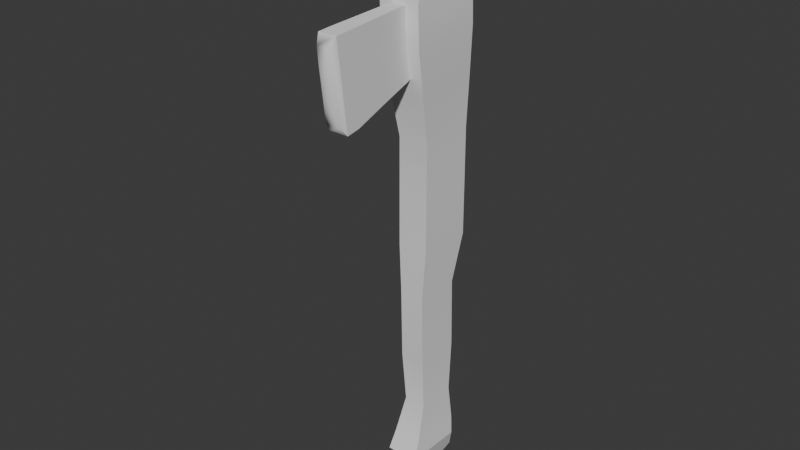# Source: Stone_Axe.blend  (saved by Blender 4.3.34; exported with 4.5.12 LTS)
import bpy
from mathutils import Matrix  # noqa: F401  (used for matrix-valued properties, if any)

bpy.ops.wm.read_factory_settings(use_empty=True)
scene = bpy.context.scene
scene.name = 'Scene'

# ---- collections
col_collection = bpy.data.collections.new('Collection'); scene.collection.children.link(col_collection)

# ---- node groups
ng_smooth_by_angle = bpy.data.node_groups.new('Smooth by Angle', 'GeometryNodeTree')
_s = ng_smooth_by_angle.interface.new_socket(name='Mesh', in_out='OUTPUT', socket_type='NodeSocketGeometry')
_s = ng_smooth_by_angle.interface.new_socket(name='Mesh', in_out='INPUT', socket_type='NodeSocketGeometry')
_s = ng_smooth_by_angle.interface.new_socket(name='Angle', in_out='INPUT', socket_type='NodeSocketFloat')
_s.subtype = 'ANGLE'
_s.default_value = 0.5236
_s.min_value = 0.0
_s.max_value = 3.142
_s.description = 'Maximum face angle for smooth edges'
_s = ng_smooth_by_angle.interface.new_socket(name='Ignore Sharpness', in_out='INPUT', socket_type='NodeSocketBool')
_s.force_non_field = True
ng_smooth_by_angle.description = 'Set the sharpness of mesh edges based on the angle between the neighboring faces'
ng_smooth_by_angle.is_modifier = True
_N = ng_smooth_by_angle.nodes; _L = ng_smooth_by_angle.links
n0 = _N.new('GeometryNodeSetShadeSmooth'); n0.name = 'Set Shade Smooth'; n0.location = (120, -80)
n0.domain = 'EDGE'
n1 = _N.new('GeometryNodeSetShadeSmooth'); n1.name = 'Set Shade Smooth.001'; n1.location = (300, -80)
n2 = _N.new('NodeGroupOutput'); n2.name = 'Group Output'; n2.location = (480, -80)
n3 = _N.new('GeometryNodeInputMeshEdgeAngle'); n3.name = 'Edge Angle'; n3.location = (-440, -240)
n4 = _N.new('NodeGroupInput'); n4.name = 'Group Input'; n4.location = (-80, -80)
n5 = _N.new('GeometryNodeInputEdgeSmooth'); n5.name = 'Is Edge Smooth'; n5.location = (-260, -120)
n6 = _N.new('GeometryNodeInputShadeSmooth'); n6.name = 'Is Shade Smooth'; n6.location = (-440, -397)
n7 = _N.new('FunctionNodeCompare'); n7.name = 'Compare'; n7.location = (-260, -260)
n7.operation = 'LESS_EQUAL'
n7.inputs[6].default_value = (0.0, 0.0, 0.0, 0.0)
n7.inputs[7].default_value = (0.0, 0.0, 0.0, 0.0)
n8 = _N.new('FunctionNodeBooleanMath'); n8.name = 'Boolean Math.001'; n8.location = (-80, -260)
n9 = _N.new('NodeGroupInput'); n9.name = 'Group Input.001'; n9.location = (-440, -329)
n10 = _N.new('NodeGroupInput'); n10.name = 'Group Input.002'; n10.location = (-259, -189)
n11 = _N.new('FunctionNodeBooleanMath'); n11.name = 'Boolean Math'; n11.location = (-80, -149)
n11.operation = 'OR'
n12 = _N.new('FunctionNodeBooleanMath'); n12.name = 'Boolean Math.002'; n12.location = (-260, -380)
n12.operation = 'OR'
n13 = _N.new('NodeGroupInput'); n13.name = 'Group Input.003'; n13.location = (-440, -460)
_L.new(n3.outputs[0], n7.inputs[0])
_L.new(n1.outputs[0], n2.inputs[0])
_L.new(n9.outputs[1], n7.inputs[1])
_L.new(n7.outputs[0], n8.inputs[0])
_L.new(n4.outputs[0], n0.inputs[0])
_L.new(n0.outputs[0], n1.inputs[0])
_L.new(n8.outputs[0], n0.inputs[2])
_L.new(n10.outputs[2], n11.inputs[1])
_L.new(n5.outputs[0], n11.inputs[0])
_L.new(n11.outputs[0], n0.inputs[1])
_L.new(n13.outputs[2], n12.inputs[1])
_L.new(n6.outputs[0], n12.inputs[0])
_L.new(n12.outputs[0], n8.inputs[1])
n2.is_active_output = True

# ---- world
world_world = bpy.data.worlds.new('World'); scene.world = world_world
world_world.use_nodes = True; world_world.node_tree.nodes.clear()
_N = world_world.node_tree.nodes; _L = world_world.node_tree.links
n0 = _N.new('ShaderNodeOutputWorld'); n0.name = 'World Output'; n0.location = (300, 300)
n1 = _N.new('ShaderNodeBackground'); n1.name = 'Background'; n1.location = (10, 300)
n1.inputs[0].default_value = (0.05088, 0.05088, 0.05088, 1.0)
_L.new(n1.outputs[0], n0.inputs[0])
n0.is_active_output = True
world_world.color = (0.05088, 0.05088, 0.05088)
world_world.sun_shadow_jitter_overblur = 0.0

# ---- meshes
me_cube_001 = bpy.data.meshes.new('Cube.001')
me_cube_001.from_pydata([(-1.0, -1.0, -1.0), (-1.0, -1.0, 1.0), (-1.0, 1.0, -1.0), (-1.0, 1.0, 1.0), (1.0, -1.0, -1.0), (1.0, -1.0, 1.0), (1.0, 1.0, -1.0), (1.0, 1.0, 1.0), (-0.8122, 0.5872, -2.729), (-0.8122, -1.037, -2.729), (0.8122, 0.5872, -2.729), (0.8122, -1.037, -2.729), (-0.8122, 0.6441, -5.246), (-0.8122, -0.9803, -5.246), (0.8122, 0.6441, -5.246), (0.8122, -0.9803, -5.246), (-0.7173, 0.606, -7.164), (-0.7173, -0.8286, -7.164), (0.7173, 0.606, -7.164), (0.7173, -0.8286, -7.164), (-0.9453, 0.6493, -8.414), (-0.9453, -1.241, -8.414), (0.9453, 0.6493, -8.414), (0.9453, -1.241, -8.414), (-1.061, 0.5948, -9.068), (-1.061, -1.528, -9.068), (1.061, 0.5948, -9.068), (1.061, -1.528, -9.068), (-0.6037, 0.821, -9.8), (-0.6037, -0.3332, -10.15), (0.6037, 0.821, -9.8), (0.6037, -0.3332, -10.15), (-1.0, -1.0, 2.833), (-1.0, 1.0, 2.833), (1.0, 1.0, 2.833), (1.0, -1.0, 2.833), (-1.169, -1.333, 4.471), (-1.169, 0.9921, 4.719), (1.169, 0.9921, 4.719), (1.169, -1.333, 4.471), (-1.31, -1.637, 5.992), (-1.31, 0.9679, 6.27), (1.31, 0.9679, 6.27), (1.31, -1.637, 5.992), (-1.31, -1.702, 7.407), (-1.31, 0.9023, 7.685), (1.31, 0.9023, 7.685), (1.31, -1.702, 7.407), (-0.9562, -1.096, 8.753), (-0.9562, 0.8053, 8.956), (0.9562, 0.8053, 8.956), (0.9562, -1.096, 8.753), (-0.7685, -0.7639, 9.581), (-0.7685, 0.7644, 9.744), (0.7685, 0.7644, 9.744), (0.7685, -0.7639, 9.581), (-0.4839, -0.5483, 10.24), (-0.4839, 0.414, 10.35), (0.4839, 0.414, 10.35), (0.4839, -0.5483, 10.24), (-0.2811, -0.3587, 10.38), (-0.2811, 0.2004, 10.44), (0.2811, 0.2004, 10.44), (0.2811, -0.3587, 10.38)], [], [(0, 1, 3, 2), (2, 3, 7, 6), (6, 7, 5, 4), (4, 5, 1, 0), (2, 6, 10, 8), (3, 1, 32, 33), (11, 9, 13, 15), (0, 2, 8, 9), (6, 4, 11, 10), (4, 0, 9, 11), (14, 15, 19, 18), (8, 10, 14, 12), (10, 11, 15, 14), (9, 8, 12, 13), (17, 16, 20, 21), (13, 12, 16, 17), (15, 13, 17, 19), (12, 14, 18, 16), (23, 21, 25, 27), (19, 17, 21, 23), (16, 18, 22, 20), (18, 19, 23, 22), (26, 27, 31, 30), (20, 22, 26, 24), (22, 23, 27, 26), (21, 20, 24, 25), (28, 30, 31, 29), (25, 24, 28, 29), (27, 25, 29, 31), (24, 26, 30, 28), (34, 33, 37, 38), (1, 5, 35, 32), (7, 3, 33, 34), (5, 7, 34, 35), (39, 38, 42, 43), (35, 34, 38, 39), (33, 32, 36, 37), (32, 35, 39, 36), (40, 43, 47, 44), (37, 36, 40, 41), (36, 39, 43, 40), (38, 37, 41, 42), (47, 46, 50, 51), (42, 41, 45, 46), (43, 42, 46, 47), (41, 40, 44, 45), (51, 50, 54, 55), (45, 44, 48, 49), (44, 47, 51, 48), (46, 45, 49, 50), (52, 55, 59, 56), (49, 48, 52, 53), (48, 51, 55, 52), (50, 49, 53, 54), (59, 58, 62, 63), (54, 53, 57, 58), (55, 54, 58, 59), (53, 52, 56, 57), (62, 61, 60, 63), (57, 56, 60, 61), (56, 59, 63, 60), (58, 57, 61, 62)])
me_cube_001.polygons.foreach_set('use_smooth', [True] * 62)
_uv = me_cube_001.uv_layers.new(name='UVMap')
_uv.uv.foreach_set('vector', [0.02992, 0.5537, 0.03095, 0.4562, 0.1286, 0.4572, 0.1276, 0.5548, 0.4033, 0.5547, 0.4033, 0.4572, 0.501, 0.4572, 0.501, 0.5547, 0.1327, 0.5548, 0.1317, 0.4572, 0.2293, 0.4562, 0.2304, 0.5537, 0.2754, 0.5483, 0.2754, 0.4512, 0.3731, 0.4512, 0.3731, 0.5483, 0.4033, 0.5547, 0.501, 0.5547, 0.4918, 0.6379, 0.4125, 0.6379, 0.1286, 0.4572, 0.03095, 0.4562, 0.0319, 0.3667, 0.1295, 0.3678, 0.2846, 0.6325, 0.3639, 0.6325, 0.3639, 0.7545, 0.2846, 0.7545, 0.02992, 0.5537, 0.1276, 0.5548, 0.1065, 0.6386, 0.0272, 0.6377, 0.1327, 0.5548, 0.2304, 0.5537, 0.2331, 0.6377, 0.1538, 0.6386, 0.2754, 0.5483, 0.3731, 0.5483, 0.3639, 0.6325, 0.2846, 0.6325, 0.1523, 0.7614, 0.2316, 0.7606, 0.2252, 0.8541, 0.1552, 0.8548, 0.4125, 0.6379, 0.4918, 0.6379, 0.4918, 0.7608, 0.4125, 0.7608, 0.1538, 0.6386, 0.2331, 0.6377, 0.2316, 0.7606, 0.1523, 0.7614, 0.0272, 0.6377, 0.1065, 0.6386, 0.108, 0.7614, 0.02867, 0.7606, 0.03508, 0.8541, 0.1051, 0.8548, 0.1066, 0.9162, 0.01431, 0.9152, 0.02867, 0.7606, 0.108, 0.7614, 0.1051, 0.8548, 0.03508, 0.8541, 0.2846, 0.7545, 0.3639, 0.7545, 0.3593, 0.8469, 0.2892, 0.8469, 0.4125, 0.7608, 0.4918, 0.7608, 0.4872, 0.8542, 0.4171, 0.8542, 0.2781, 0.9096, 0.3704, 0.9096, 0.3761, 0.9428, 0.2724, 0.9428, 0.2892, 0.8469, 0.3593, 0.8469, 0.3704, 0.9096, 0.2781, 0.9096, 0.4171, 0.8542, 0.4872, 0.8542, 0.4983, 0.9153, 0.406, 0.9153, 0.1552, 0.8548, 0.2252, 0.8541, 0.246, 0.9152, 0.1537, 0.9162, 0.1567, 0.9483, 0.2603, 0.9472, 0.2026, 1.0, 0.146, 0.9833, 0.406, 0.9153, 0.4983, 0.9153, 0.504, 0.947, 0.4003, 0.947, 0.1537, 0.9162, 0.246, 0.9152, 0.2603, 0.9472, 0.1567, 0.9483, 0.01431, 0.9152, 0.1066, 0.9162, 0.1036, 0.9483, 1.234e-08, 0.9472, 0.5161, 0.05895, 0.5161, -1.779e-09, 0.575, 2.671e-09, 0.575, 0.05895, 1.234e-08, 0.9472, 0.1036, 0.9483, 0.1142, 0.9833, 0.05771, 1.0, 0.2724, 0.9428, 0.3761, 0.9428, 0.3537, 0.9897, 0.2948, 0.9897, 0.4003, 0.947, 0.504, 0.947, 0.4816, 0.9833, 0.4227, 0.9833, 0.501, 0.3678, 0.4033, 0.3678, 0.395, 0.2758, 0.5092, 0.2758, 0.3731, 0.4512, 0.2754, 0.4512, 0.2754, 0.3622, 0.3731, 0.3622, 0.501, 0.4572, 0.4033, 0.4572, 0.4033, 0.3678, 0.501, 0.3678, 0.2293, 0.4562, 0.1317, 0.4572, 0.1308, 0.3678, 0.2284, 0.3667, 0.2438, 0.287, 0.1301, 0.276, 0.1305, 0.2006, 0.2578, 0.2128, 0.2284, 0.3667, 0.1308, 0.3678, 0.1301, 0.276, 0.2438, 0.287, 0.1295, 0.3678, 0.0319, 0.3667, 0.0165, 0.287, 0.1301, 0.276, 0.3731, 0.3622, 0.2754, 0.3622, 0.2672, 0.2843, 0.3813, 0.2843, 0.3882, 0.2119, 0.2603, 0.2119, 0.2603, 0.1435, 0.3882, 0.1435, 0.1301, 0.276, 0.0165, 0.287, 0.002475, 0.2128, 0.1298, 0.2006, 0.3813, 0.2843, 0.2672, 0.2843, 0.2603, 0.2119, 0.3882, 0.2119, 0.5092, 0.2758, 0.395, 0.2758, 0.3882, 0.2001, 0.5161, 0.2001, 0.2603, 0.1438, 0.133, 0.1315, 0.1371, 0.06884, 0.23, 0.07776, 0.5161, 0.2001, 0.3882, 0.2001, 0.3882, 0.131, 0.5161, 0.131, 0.2578, 0.2128, 0.1305, 0.2006, 0.133, 0.1315, 0.2603, 0.1438, 0.1298, 0.2006, 0.002475, 0.2128, 9.541e-08, 0.1438, 0.1273, 0.1315, 0.23, 0.07776, 0.1371, 0.06884, 0.1387, 0.03005, 0.2134, 0.03722, 0.1273, 0.1315, 9.541e-08, 0.1438, 0.03025, 0.07776, 0.1232, 0.06884, 0.3882, 0.1435, 0.2603, 0.1435, 0.2776, 0.07509, 0.3709, 0.07509, 0.5161, 0.131, 0.3882, 0.131, 0.4054, 0.06876, 0.4988, 0.06876, 0.3618, 0.03324, 0.2867, 0.03324, 0.3006, 0.0, 0.3479, 0.0, 0.1232, 0.06884, 0.03025, 0.07776, 0.04688, 0.03722, 0.1216, 0.03005, 0.3709, 0.07509, 0.2776, 0.07509, 0.2867, 0.03324, 0.3618, 0.03324, 0.4988, 0.06876, 0.4054, 0.06876, 0.4146, 0.03024, 0.4897, 0.03024, 0.5633, 0.1062, 0.5161, 0.1062, 0.526, 0.0963, 0.5534, 0.0963, 0.4897, 0.03024, 0.4146, 0.03024, 0.4285, 0.0, 0.4758, 0.0, 0.2134, 0.03722, 0.1387, 0.03005, 0.1555, 1.566e-08, 0.2026, 0.004516, 0.1216, 0.03005, 0.04688, 0.03722, 0.05772, 0.004516, 0.1048, 1.076e-08, 0.526, 0.0963, 0.526, 0.06885, 0.5534, 0.06885, 0.5534, 0.0963, 0.5161, 0.05895, 0.5633, 0.05895, 0.5534, 0.06885, 0.526, 0.06885, 0.5633, 0.05895, 0.5633, 0.1062, 0.5534, 0.0963, 0.5534, 0.06885, 0.5161, 0.1062, 0.5161, 0.05895, 0.526, 0.06885, 0.526, 0.0963])
me_cube_001.update()
me_cube_002 = bpy.data.meshes.new('Cube.002')
me_cube_002.from_pydata([(-1.161, -1.012, -1.263), (-1.161, -1.012, 1.059), (-1.0, 1.0, -1.0), (-1.0, 1.0, 1.0), (1.161, -1.012, -1.263), (1.161, -1.012, 1.059), (1.0, 1.0, -1.0), (1.0, 1.0, 1.0), (-0.845, 1.393, 0.845), (-0.845, 1.393, -0.845), (0.845, 1.393, -0.845), (0.845, 1.393, 0.845), (-0.4453, 1.66, 0.4453), (-0.4453, 1.66, -0.4453), (0.4453, 1.66, -0.4453), (0.4453, 1.66, 0.4453), (-1.453, -3.235, -1.716), (-1.453, -3.235, 1.189), (1.453, -3.235, 1.189), (1.453, -3.235, -1.716), (-1.63, -4.535, -1.996), (-1.63, -4.535, 1.265), (1.63, -4.535, 1.265), (1.63, -4.535, -1.996), (-1.655, -5.064, -2.021), (-1.655, -5.064, 1.289), (1.655, -5.064, 1.289), (1.655, -5.064, -2.021), (-1.312, -5.27, -1.677), (-1.312, -5.27, 0.9459), (1.312, -5.27, 0.9459), (1.312, -5.27, -1.677), (-0.7979, -5.398, -1.164), (-0.7979, -5.398, 0.4322), (0.7979, -5.398, 0.4322), (0.7979, -5.398, -1.164), (-0.4423, -5.448, -0.8081), (-0.4423, -5.448, 0.07651), (0.4423, -5.448, 0.07651), (0.4423, -5.448, -0.8081)], [], [(0, 1, 3, 2), (3, 7, 11, 8), (6, 7, 5, 4), (1, 0, 16, 17), (2, 6, 4, 0), (7, 3, 1, 5), (8, 11, 15, 12), (2, 3, 8, 9), (7, 6, 10, 11), (6, 2, 9, 10), (13, 12, 15, 14), (9, 8, 12, 13), (11, 10, 14, 15), (10, 9, 13, 14), (19, 18, 22, 23), (0, 4, 19, 16), (5, 1, 17, 18), (4, 5, 18, 19), (20, 23, 27, 24), (16, 19, 23, 20), (17, 16, 20, 21), (18, 17, 21, 22), (26, 25, 29, 30), (21, 20, 24, 25), (22, 21, 25, 26), (23, 22, 26, 27), (28, 31, 35, 32), (27, 26, 30, 31), (24, 27, 31, 28), (25, 24, 28, 29), (32, 35, 39, 36), (29, 28, 32, 33), (30, 29, 33, 34), (31, 30, 34, 35), (39, 38, 37, 36), (33, 32, 36, 37), (34, 33, 37, 38), (35, 34, 38, 39)])
me_cube_002.polygons.foreach_set('use_smooth', [True] * 38)
_uv = me_cube_002.uv_layers.new(name='UVMap')
_uv.uv.foreach_set('vector', [0.3135, 0.3145, 0.4926, 0.3145, 0.488, 0.4697, 0.3338, 0.4697, 0.3056, 0.9686, 0.4598, 0.9686, 0.4479, 1.0, 0.3176, 1.0, 0.589, 0.03176, 0.7432, 0.03176, 0.7477, 0.187, 0.5687, 0.187, 0.4926, 0.3145, 0.3135, 0.3145, 0.2786, 0.1417, 0.5026, 0.1417, 0.05048, 0.03202, 0.2047, 0.03202, 0.2171, 0.1882, 0.03807, 0.1882, 0.4598, 0.9686, 0.3056, 0.9686, 0.2932, 0.8139, 0.4722, 0.8139, 0.5103, 0.6318, 0.5103, 0.5015, 0.5411, 0.5323, 0.5411, 0.601, 0.3338, 0.4697, 0.488, 0.4697, 0.4761, 0.5015, 0.3458, 0.5015, 0.7432, 0.03176, 0.589, 0.03176, 0.6009, 5.819e-10, 0.7312, -9.255e-09, 0.2047, 0.03202, 0.05048, 0.03202, 0.06243, 9.19e-09, 0.1927, 9.19e-09, 0.6098, 0.601, 0.5411, 0.601, 0.5411, 0.5323, 0.6098, 0.5323, 0.6406, 0.6318, 0.5103, 0.6318, 0.5411, 0.601, 0.6098, 0.601, 0.5103, 0.5015, 0.6406, 0.5015, 0.6098, 0.5323, 0.5411, 0.5323, 0.6406, 0.5015, 0.6406, 0.6318, 0.6098, 0.601, 0.6098, 0.5323, 0.5338, 0.3598, 0.7578, 0.3598, 0.7636, 0.4609, 0.5122, 0.4609, 0.03807, 0.1882, 0.2171, 0.1882, 0.2396, 0.3631, 0.01558, 0.3631, 0.4722, 0.8139, 0.2932, 0.8139, 0.2707, 0.6425, 0.4947, 0.6425, 0.5687, 0.187, 0.7477, 0.187, 0.7578, 0.3598, 0.5338, 0.3598, 0.001877, 0.4656, 0.2533, 0.4656, 0.2552, 0.506, 0.0, 0.506, 0.01558, 0.3631, 0.2396, 0.3631, 0.2533, 0.4656, 0.001877, 0.4656, 0.5026, 0.1417, 0.2786, 0.1417, 0.257, 0.0406, 0.5084, 0.0406, 0.4947, 0.6425, 0.2707, 0.6425, 0.257, 0.5422, 0.5084, 0.5422, 0.0, 0.506, 0.2552, 0.506, 0.2287, 0.5324, 0.02646, 0.5324, 0.5084, 0.0406, 0.257, 0.0406, 0.2552, 1.75e-08, 0.5103, -1.766e-09, 0.5084, 0.5422, 0.257, 0.5422, 0.2552, 0.5015, 0.5103, 0.5015, 0.5122, 0.4609, 0.7636, 0.4609, 0.7655, 0.5015, 0.5103, 0.5015, 0.2287, 0.7346, 0.02646, 0.7346, 0.06606, 0.695, 0.1891, 0.695, 0.0, 0.7611, 0.0, 0.506, 0.02646, 0.5324, 0.02646, 0.7346, 0.2552, 0.7611, 0.0, 0.7611, 0.02646, 0.7346, 0.2287, 0.7346, 0.2552, 0.506, 0.2552, 0.7611, 0.2287, 0.7346, 0.2287, 0.5324, 0.1891, 0.695, 0.06606, 0.695, 0.09348, 0.6676, 0.1617, 0.6676, 0.2287, 0.5324, 0.2287, 0.7346, 0.1891, 0.695, 0.1891, 0.572, 0.02646, 0.5324, 0.2287, 0.5324, 0.1891, 0.572, 0.06606, 0.572, 0.02646, 0.7346, 0.02646, 0.5324, 0.06606, 0.572, 0.06606, 0.695, 0.09348, 0.6676, 0.09348, 0.5994, 0.1617, 0.5994, 0.1617, 0.6676, 0.1891, 0.572, 0.1891, 0.695, 0.1617, 0.6676, 0.1617, 0.5994, 0.06606, 0.572, 0.1891, 0.572, 0.1617, 0.5994, 0.09348, 0.5994, 0.06606, 0.695, 0.06606, 0.572, 0.09348, 0.5994, 0.09348, 0.6676])
me_cube_002.update()

# ---- objects
ob_handle = bpy.data.objects.new('Handle', me_cube_001)
ob_stone = bpy.data.objects.new('Stone', me_cube_002)

# ---- transforms, parenting, visibility, modifiers, constraints
ob_handle.location = (0.0, 0.2321, -0.08897)
ob_handle.scale = (0.1223, 0.2228, 0.2228)
_m = ob_handle.modifiers.new('Smooth by Angle', 'NODES')
_m.node_group = ng_smooth_by_angle
_m.use_pin_to_last = True
_m.show_group_selector = False
ob_stone.location = (2.694e-17, 0.2427, 1.364)
ob_stone.rotation_euler = (0.1177, 2.606e-17, 1.535e-18)
ob_stone.scale = (0.04533, 0.2047, 0.2047)
_m = ob_stone.modifiers.new('Smooth by Angle', 'NODES')
_m.node_group = ng_smooth_by_angle
_m.use_pin_to_last = True
_m.show_group_selector = False

# ---- collection membership
col_collection.objects.link(ob_handle)
col_collection.objects.link(ob_stone)

# ---- scene / render settings (as saved in the file)
scene.frame_start = 1; scene.frame_end = 250; scene.frame_set(1)
scene.render.engine = 'BLENDER_EEVEE_NEXT'
bpy.context.view_layer.update()

# ---- added for rendering (the .blend has no active camera and no usable light): camera, sun
cam_auto = bpy.data.cameras.new('AutoCamera')
cam_auto.lens = 50.0
cam_auto.sensor_width = 36.0
cam_auto.clip_end = 1000.0
ob_auto_camera = bpy.data.objects.new('AutoCamera', cam_auto)
scene.collection.objects.link(ob_auto_camera)
ob_auto_camera.location = (4.48205, -5.51211, 3.52815)
ob_auto_camera.rotation_euler = (1.09748, -7.21219e-08, 0.694738)
scene.camera = ob_auto_camera
light_auto_sun = bpy.data.lights.new('AutoSun', 'SUN')
light_auto_sun.energy = 3.0
light_auto_sun.angle = 0.0523599
ob_auto_sun = bpy.data.objects.new('AutoSun', light_auto_sun)
scene.collection.objects.link(ob_auto_sun)
ob_auto_sun.rotation_euler = (0.872665, 0.174533, 0.523599)
bpy.context.view_layer.update()
